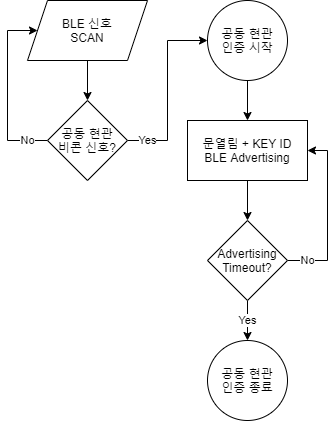

The diagram above was exported from draw.io. Its source (the exported page's mxGraphModel, read from the mxfile embedded in the PNG):
<mxGraphModel dx="1422" dy="822" grid="1" gridSize="10" guides="1" tooltips="1" connect="1" arrows="1" fold="1" page="1" pageScale="1" pageWidth="827" pageHeight="1169" math="0" shadow="0">
  <root>
    <mxCell id="inIFFeC5DuWVe6x7Tn4Y-0" />
    <mxCell id="inIFFeC5DuWVe6x7Tn4Y-1" parent="inIFFeC5DuWVe6x7Tn4Y-0" />
    <mxCell id="inIFFeC5DuWVe6x7Tn4Y-5" style="edgeStyle=orthogonalEdgeStyle;rounded=0;orthogonalLoop=1;jettySize=auto;html=1;exitX=0.5;exitY=1;exitDx=0;exitDy=0;entryX=0.5;entryY=0;entryDx=0;entryDy=0;" edge="1" parent="inIFFeC5DuWVe6x7Tn4Y-1" source="inIFFeC5DuWVe6x7Tn4Y-2" target="inIFFeC5DuWVe6x7Tn4Y-3">
      <mxGeometry relative="1" as="geometry" />
    </mxCell>
    <mxCell id="inIFFeC5DuWVe6x7Tn4Y-2" value="BLE 신호&lt;br&gt;SCAN" style="shape=parallelogram;perimeter=parallelogramPerimeter;whiteSpace=wrap;html=1;fixedSize=1;" vertex="1" parent="inIFFeC5DuWVe6x7Tn4Y-1">
      <mxGeometry x="230" y="170" width="120" height="60" as="geometry" />
    </mxCell>
    <mxCell id="inIFFeC5DuWVe6x7Tn4Y-12" value="Yes" style="edgeStyle=orthogonalEdgeStyle;rounded=0;orthogonalLoop=1;jettySize=auto;html=1;exitX=1;exitY=0.5;exitDx=0;exitDy=0;entryX=0;entryY=0.5;entryDx=0;entryDy=0;" edge="1" parent="inIFFeC5DuWVe6x7Tn4Y-1" source="inIFFeC5DuWVe6x7Tn4Y-3" target="inIFFeC5DuWVe6x7Tn4Y-11">
      <mxGeometry x="-0.7778" relative="1" as="geometry">
        <Array as="points">
          <mxPoint x="370" y="310" />
          <mxPoint x="370" y="210" />
        </Array>
        <mxPoint as="offset" />
      </mxGeometry>
    </mxCell>
    <mxCell id="inIFFeC5DuWVe6x7Tn4Y-16" value="No" style="edgeStyle=orthogonalEdgeStyle;rounded=0;orthogonalLoop=1;jettySize=auto;html=1;exitX=0;exitY=0.5;exitDx=0;exitDy=0;entryX=0;entryY=0.5;entryDx=0;entryDy=0;" edge="1" parent="inIFFeC5DuWVe6x7Tn4Y-1" source="inIFFeC5DuWVe6x7Tn4Y-3" target="inIFFeC5DuWVe6x7Tn4Y-2">
      <mxGeometry x="-0.7778" relative="1" as="geometry">
        <Array as="points">
          <mxPoint x="210" y="310" />
          <mxPoint x="210" y="200" />
        </Array>
        <mxPoint as="offset" />
      </mxGeometry>
    </mxCell>
    <mxCell id="inIFFeC5DuWVe6x7Tn4Y-3" value="공동 현관&lt;br&gt;비콘 신호?" style="rhombus;whiteSpace=wrap;html=1;" vertex="1" parent="inIFFeC5DuWVe6x7Tn4Y-1">
      <mxGeometry x="250" y="270" width="80" height="80" as="geometry" />
    </mxCell>
    <mxCell id="inIFFeC5DuWVe6x7Tn4Y-9" style="edgeStyle=orthogonalEdgeStyle;rounded=0;orthogonalLoop=1;jettySize=auto;html=1;exitX=0.5;exitY=1;exitDx=0;exitDy=0;entryX=0.5;entryY=0;entryDx=0;entryDy=0;" edge="1" parent="inIFFeC5DuWVe6x7Tn4Y-1" source="inIFFeC5DuWVe6x7Tn4Y-4" target="inIFFeC5DuWVe6x7Tn4Y-8">
      <mxGeometry relative="1" as="geometry" />
    </mxCell>
    <mxCell id="inIFFeC5DuWVe6x7Tn4Y-4" value="문열림 + KEY ID&lt;br&gt;BLE Advertising" style="rounded=0;whiteSpace=wrap;html=1;" vertex="1" parent="inIFFeC5DuWVe6x7Tn4Y-1">
      <mxGeometry x="390" y="290" width="120" height="60" as="geometry" />
    </mxCell>
    <mxCell id="inIFFeC5DuWVe6x7Tn4Y-10" value="No" style="edgeStyle=orthogonalEdgeStyle;rounded=0;orthogonalLoop=1;jettySize=auto;html=1;exitX=1;exitY=0.5;exitDx=0;exitDy=0;entryX=1;entryY=0.5;entryDx=0;entryDy=0;" edge="1" parent="inIFFeC5DuWVe6x7Tn4Y-1" source="inIFFeC5DuWVe6x7Tn4Y-8" target="inIFFeC5DuWVe6x7Tn4Y-4">
      <mxGeometry x="-0.7647" relative="1" as="geometry">
        <Array as="points">
          <mxPoint x="530" y="430" />
          <mxPoint x="530" y="320" />
        </Array>
        <mxPoint as="offset" />
      </mxGeometry>
    </mxCell>
    <mxCell id="inIFFeC5DuWVe6x7Tn4Y-15" value="Yes" style="edgeStyle=orthogonalEdgeStyle;rounded=0;orthogonalLoop=1;jettySize=auto;html=1;exitX=0.5;exitY=1;exitDx=0;exitDy=0;" edge="1" parent="inIFFeC5DuWVe6x7Tn4Y-1" source="inIFFeC5DuWVe6x7Tn4Y-8" target="inIFFeC5DuWVe6x7Tn4Y-14">
      <mxGeometry relative="1" as="geometry">
        <mxPoint as="offset" />
      </mxGeometry>
    </mxCell>
    <mxCell id="inIFFeC5DuWVe6x7Tn4Y-8" value="Advertising&lt;br&gt;Timeout?" style="rhombus;whiteSpace=wrap;html=1;" vertex="1" parent="inIFFeC5DuWVe6x7Tn4Y-1">
      <mxGeometry x="410" y="390" width="80" height="80" as="geometry" />
    </mxCell>
    <mxCell id="inIFFeC5DuWVe6x7Tn4Y-13" style="edgeStyle=orthogonalEdgeStyle;rounded=0;orthogonalLoop=1;jettySize=auto;html=1;exitX=0.5;exitY=1;exitDx=0;exitDy=0;entryX=0.5;entryY=0;entryDx=0;entryDy=0;" edge="1" parent="inIFFeC5DuWVe6x7Tn4Y-1" source="inIFFeC5DuWVe6x7Tn4Y-11" target="inIFFeC5DuWVe6x7Tn4Y-4">
      <mxGeometry relative="1" as="geometry" />
    </mxCell>
    <mxCell id="inIFFeC5DuWVe6x7Tn4Y-11" value="공동 현관&lt;br&gt;인증 시작" style="ellipse;whiteSpace=wrap;html=1;aspect=fixed;" vertex="1" parent="inIFFeC5DuWVe6x7Tn4Y-1">
      <mxGeometry x="410" y="170" width="80" height="80" as="geometry" />
    </mxCell>
    <mxCell id="inIFFeC5DuWVe6x7Tn4Y-14" value="공동 현관&lt;br&gt;인증 종료" style="ellipse;whiteSpace=wrap;html=1;aspect=fixed;" vertex="1" parent="inIFFeC5DuWVe6x7Tn4Y-1">
      <mxGeometry x="410" y="510" width="80" height="80" as="geometry" />
    </mxCell>
  </root>
</mxGraphModel>